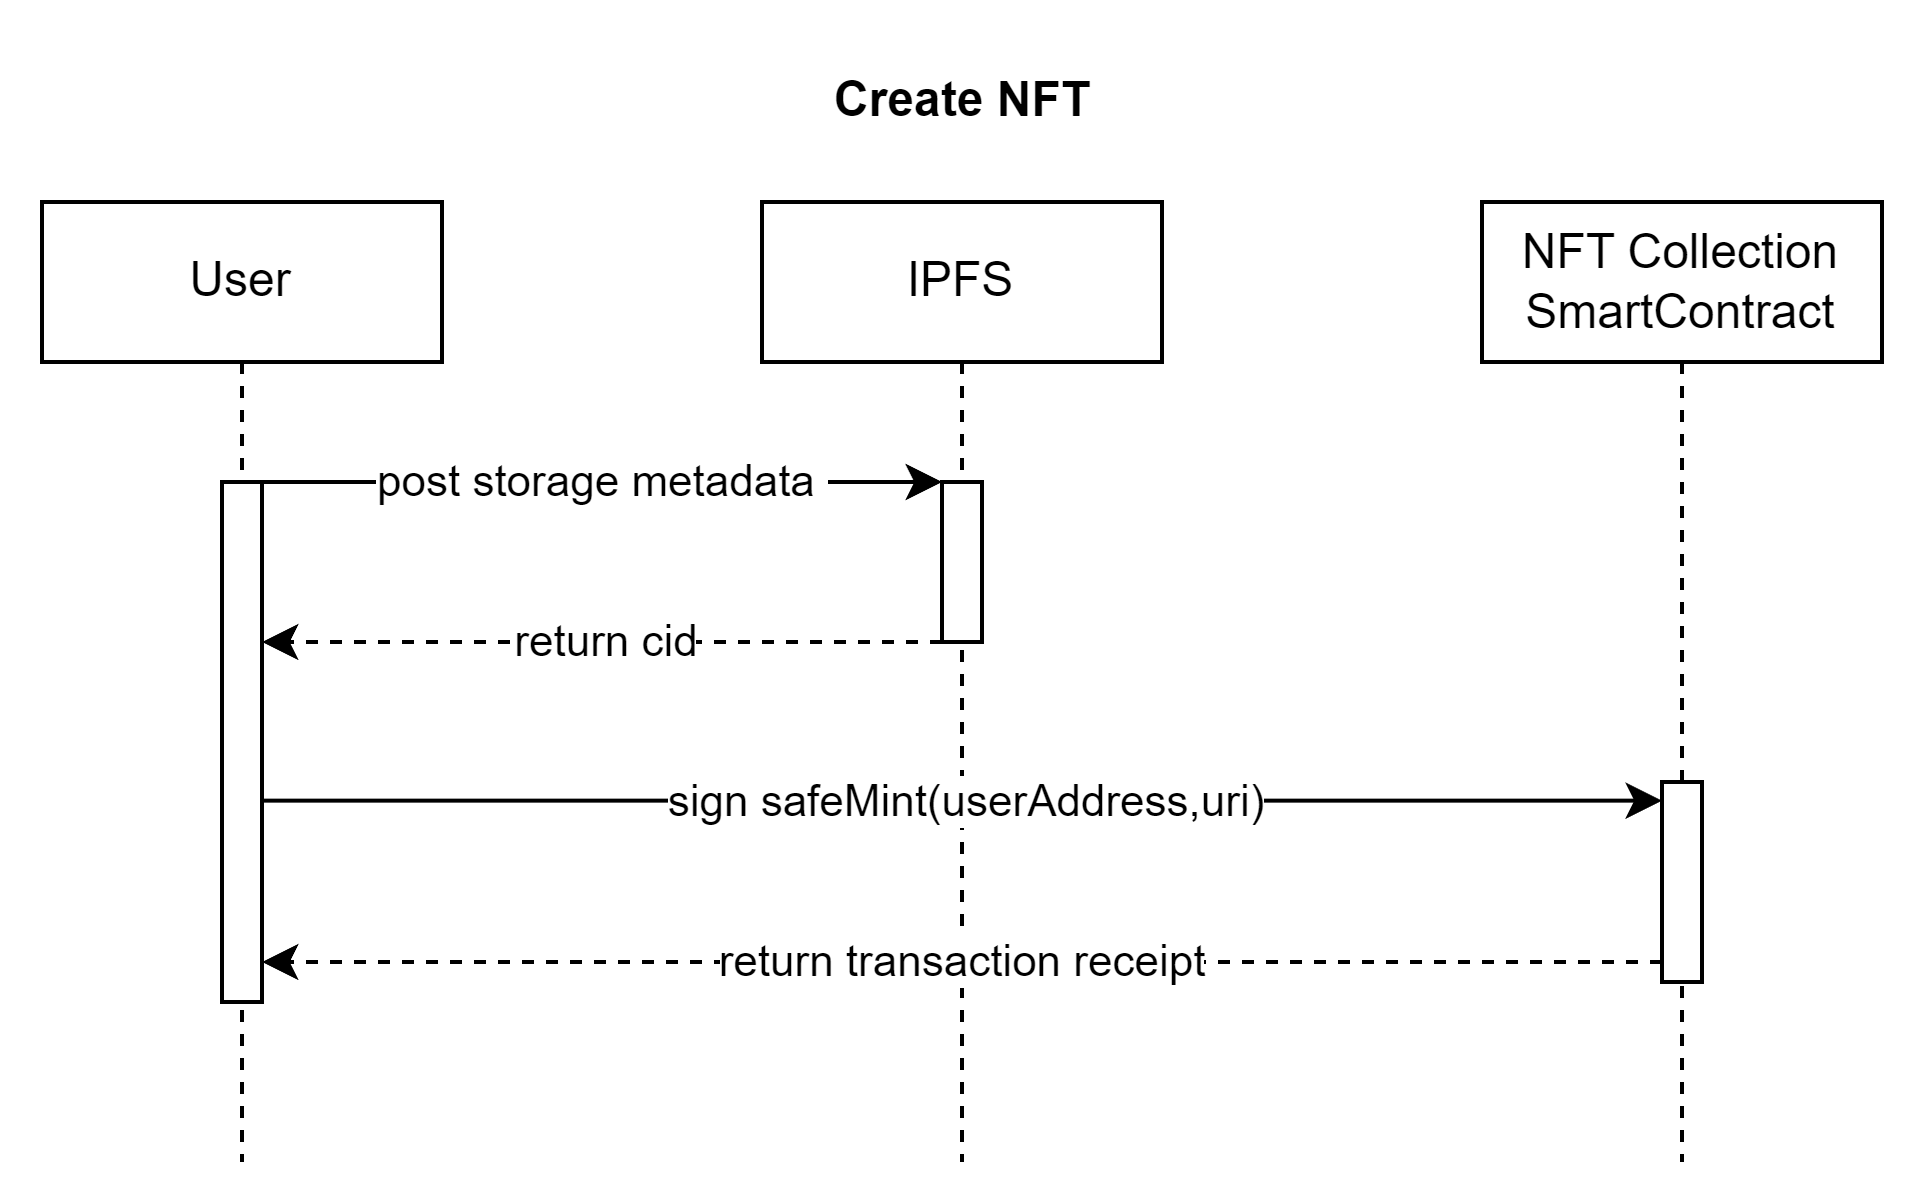

The diagram above was exported from draw.io. Its source (the exported page's mxGraphModel, read from the mxfile embedded in the PNG):
<mxGraphModel dx="989" dy="539" grid="1" gridSize="10" guides="1" tooltips="1" connect="1" arrows="1" fold="1" page="1" pageScale="1" pageWidth="850" pageHeight="1100" math="0" shadow="0">
  <root>
    <mxCell id="0" />
    <mxCell id="1" parent="0" />
    <mxCell id="2" value="User" style="shape=umlLifeline;perimeter=lifelinePerimeter;whiteSpace=wrap;html=1;container=0;dropTarget=0;collapsible=0;recursiveResize=0;outlineConnect=0;portConstraint=eastwest;newEdgeStyle={&quot;edgeStyle&quot;:&quot;elbowEdgeStyle&quot;,&quot;elbow&quot;:&quot;vertical&quot;,&quot;curved&quot;:0,&quot;rounded&quot;:0};" vertex="1" parent="1">
      <mxGeometry x="160" y="1080" width="100" height="240" as="geometry" />
    </mxCell>
    <mxCell id="3" value="" style="html=1;points=[];perimeter=orthogonalPerimeter;outlineConnect=0;targetShapes=umlLifeline;portConstraint=eastwest;newEdgeStyle={&quot;edgeStyle&quot;:&quot;elbowEdgeStyle&quot;,&quot;elbow&quot;:&quot;vertical&quot;,&quot;curved&quot;:0,&quot;rounded&quot;:0};" vertex="1" parent="2">
      <mxGeometry x="45" y="70" width="10" height="130" as="geometry" />
    </mxCell>
    <mxCell id="4" value="NFT Collection SmartContract" style="shape=umlLifeline;perimeter=lifelinePerimeter;whiteSpace=wrap;html=1;container=0;dropTarget=0;collapsible=0;recursiveResize=0;outlineConnect=0;portConstraint=eastwest;newEdgeStyle={&quot;edgeStyle&quot;:&quot;elbowEdgeStyle&quot;,&quot;elbow&quot;:&quot;vertical&quot;,&quot;curved&quot;:0,&quot;rounded&quot;:0};" vertex="1" parent="1">
      <mxGeometry x="520" y="1080" width="100" height="240" as="geometry" />
    </mxCell>
    <mxCell id="5" value="" style="html=1;points=[];perimeter=orthogonalPerimeter;outlineConnect=0;targetShapes=umlLifeline;portConstraint=eastwest;newEdgeStyle={&quot;edgeStyle&quot;:&quot;elbowEdgeStyle&quot;,&quot;elbow&quot;:&quot;vertical&quot;,&quot;curved&quot;:0,&quot;rounded&quot;:0};" vertex="1" parent="4">
      <mxGeometry x="45" y="145" width="10" height="50" as="geometry" />
    </mxCell>
    <mxCell id="6" value="IPFS" style="shape=umlLifeline;perimeter=lifelinePerimeter;whiteSpace=wrap;html=1;container=0;dropTarget=0;collapsible=0;recursiveResize=0;outlineConnect=0;portConstraint=eastwest;newEdgeStyle={&quot;edgeStyle&quot;:&quot;elbowEdgeStyle&quot;,&quot;elbow&quot;:&quot;vertical&quot;,&quot;curved&quot;:0,&quot;rounded&quot;:0};" vertex="1" parent="1">
      <mxGeometry x="340" y="1080" width="100" height="240" as="geometry" />
    </mxCell>
    <mxCell id="7" value="" style="html=1;points=[];perimeter=orthogonalPerimeter;outlineConnect=0;targetShapes=umlLifeline;portConstraint=eastwest;newEdgeStyle={&quot;edgeStyle&quot;:&quot;elbowEdgeStyle&quot;,&quot;elbow&quot;:&quot;vertical&quot;,&quot;curved&quot;:0,&quot;rounded&quot;:0};" vertex="1" parent="6">
      <mxGeometry x="45" y="70" width="10" height="40" as="geometry" />
    </mxCell>
    <mxCell id="8" value="" style="endArrow=classic;html=1;rounded=0;dashed=1;" edge="1" parent="1">
      <mxGeometry relative="1" as="geometry">
        <mxPoint x="564.9999999999998" y="1269.9999999999998" as="sourcePoint" />
        <mxPoint x="215" y="1269.9999999999998" as="targetPoint" />
        <Array as="points">
          <mxPoint x="290" y="1270" />
        </Array>
      </mxGeometry>
    </mxCell>
    <mxCell id="9" value="return transaction receipt" style="edgeLabel;resizable=0;html=1;align=center;verticalAlign=middle;" connectable="0" vertex="1" parent="8">
      <mxGeometry relative="1" as="geometry" />
    </mxCell>
    <mxCell id="10" value="&lt;b&gt;Create NFT&lt;/b&gt;" style="text;html=1;align=center;verticalAlign=middle;resizable=0;points=[];autosize=1;strokeColor=none;fillColor=none;" vertex="1" parent="1">
      <mxGeometry x="345" y="1040" width="90" height="30" as="geometry" />
    </mxCell>
    <mxCell id="11" value="" style="endArrow=classic;html=1;rounded=0;" edge="1" parent="1">
      <mxGeometry relative="1" as="geometry">
        <mxPoint x="215" y="1149.9999999999998" as="sourcePoint" />
        <mxPoint x="385" y="1149.9999999999998" as="targetPoint" />
      </mxGeometry>
    </mxCell>
    <mxCell id="12" value="post storage metadata&amp;nbsp;" style="edgeLabel;resizable=0;html=1;align=center;verticalAlign=middle;" connectable="0" vertex="1" parent="11">
      <mxGeometry relative="1" as="geometry" />
    </mxCell>
    <mxCell id="13" value="" style="endArrow=classic;html=1;rounded=0;dashed=1;" edge="1" parent="1">
      <mxGeometry relative="1" as="geometry">
        <mxPoint x="385" y="1189.9999999999998" as="sourcePoint" />
        <mxPoint x="215" y="1189.9999999999998" as="targetPoint" />
      </mxGeometry>
    </mxCell>
    <mxCell id="14" value="return cid" style="edgeLabel;resizable=0;html=1;align=center;verticalAlign=middle;" connectable="0" vertex="1" parent="13">
      <mxGeometry relative="1" as="geometry" />
    </mxCell>
    <mxCell id="15" value="" style="endArrow=classic;html=1;rounded=0;" edge="1" source="3" parent="1">
      <mxGeometry relative="1" as="geometry">
        <mxPoint x="215" y="1229.6599999999999" as="sourcePoint" />
        <mxPoint x="564.9999999999998" y="1229.6599999999999" as="targetPoint" />
      </mxGeometry>
    </mxCell>
    <mxCell id="16" value="sign safeMint(userAddress,uri)" style="edgeLabel;resizable=0;html=1;align=center;verticalAlign=middle;" connectable="0" vertex="1" parent="15">
      <mxGeometry relative="1" as="geometry" />
    </mxCell>
  </root>
</mxGraphModel>